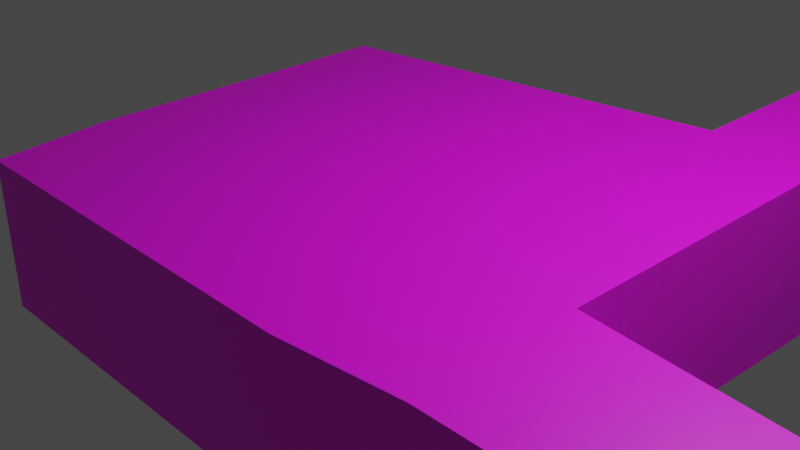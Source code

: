 # Source: player.blend  (saved by Blender 3.5.10; exported with 4.5.12 LTS)
import bpy
from mathutils import Matrix  # noqa: F401  (used for matrix-valued properties, if any)

bpy.ops.wm.read_factory_settings(use_empty=True)
scene = bpy.context.scene
scene.name = 'Scene'

# ---- collections
col_collection = bpy.data.collections.new('Collection'); scene.collection.children.link(col_collection)

# ---- images (referenced by path relative to the original .blend; pixels are not part of the script)
import os
ASSET_DIR = os.environ.get("B2B_ASSET_DIR", "")  # directory of the original .blend (textures are referenced by path, not embedded)
HERE = os.path.dirname(os.path.abspath(__file__))  # packed textures are extracted next to this script under _unpacked/

def load_image(name, relpath, width, height, colorspace="sRGB"):
    """Load a texture the original file referenced (path relative to the .blend, or extracted next to this script)."""
    p = next((c for c in (os.path.join(HERE, relpath), os.path.join(ASSET_DIR, relpath)) if relpath and os.path.exists(c)), "")
    if p:
        img = bpy.data.images.load(p, check_existing=True)
        img.name = name
    else:  # same state as the original file: an image datablock whose file is absent (Cycles renders it pink)
        img = bpy.data.images.new(name, width, height)
        img.source = "FILE"
        img.filepath = "//" + (relpath or name)
    img.colorspace_settings.name = colorspace
    return img
img_player = load_image('player', 'player.png', 1024, 1024, 'sRGB')

# ---- materials (node trees are filled in below, after node groups)
mat_x = bpy.data.materials.new('マテリアル')
mat_x.use_transparent_shadow = False

# ---- material node trees
mat_x.use_nodes = True; mat_x.node_tree.nodes.clear()
_N = mat_x.node_tree.nodes; _L = mat_x.node_tree.links
n0 = _N.new('ShaderNodeBsdfPrincipled'); n0.name = 'プリンシプルBSDF'; n0.location = (10, 300)
n0.distribution = 'GGX'
n0.subsurface_method = 'RANDOM_WALK_SKIN'
n0.inputs[3].default_value = 1.45
n0.inputs[27].default_value = (0.0, 0.0, 0.0, 1.0)
n0.inputs[28].default_value = 1.0
n1 = _N.new('ShaderNodeOutputMaterial'); n1.name = 'マテリアル出力'; n1.location = (300, 300)
n2 = _N.new('ShaderNodeTexImage'); n2.name = '画像テクスチャ'; n2.location = (-280, 275)
n2.image = img_player
_L.new(n0.outputs[0], n1.inputs[0])
_L.new(n2.outputs[0], n0.inputs[0])
n1.is_active_output = True

# ---- world
world_world = bpy.data.worlds.new('World'); scene.world = world_world
world_world.use_nodes = True; world_world.node_tree.nodes.clear()
_N = world_world.node_tree.nodes; _L = world_world.node_tree.links
n0 = _N.new('ShaderNodeOutputWorld'); n0.name = 'World Output'; n0.location = (300, 300)
n1 = _N.new('ShaderNodeBackground'); n1.name = 'Background'; n1.location = (10, 300)
n1.inputs[0].default_value = (0.05088, 0.05088, 0.05088, 1.0)
_L.new(n1.outputs[0], n0.inputs[0])
n0.is_active_output = True
world_world.color = (0.05088, 0.05088, 0.05088)
world_world.use_sun_shadow = False
world_world.sun_shadow_jitter_overblur = 0.0

# ---- cameras
cam_camera = bpy.data.cameras.new('Camera')
cam_camera.clip_end = 100.0
cam_camera.ortho_scale = 7.314

# ---- lights
light_light = bpy.data.lights.new('Light', 'POINT')
light_light.transmission_factor = 0.0
light_light.energy = 1000.0
light_light.shadow_soft_size = 0.1
light_light.shadow_maximum_resolution = 0.006
light_light.use_absolute_resolution = True

# ---- meshes
me_002 = bpy.data.meshes.new('立方体.002')
me_002.from_pydata([(-1.0, -1.0, -1.931), (-1.0, -1.0, 1.0), (-0.9988, 0.9506, -1.667), (-0.9988, 0.9506, 1.0), (1.0, -0.7613, -1.524), (1.0, -0.7613, 1.0), (0.8913, 1.0, -1.524), (0.8913, 1.0, 1.0), (-0.9987, -2.727, -1.287), (-0.9987, -2.727, 1.0), (-0.9987, -0.9978, -1.931), (-0.9987, -0.9978, 1.0), (-0.5633, -2.727, -1.287), (-0.5633, -2.727, 1.0), (-0.5646, -0.9989, -1.931), (-0.5646, -0.9989, 1.0), (-0.9988, 0.3449, -1.667), (-0.9988, 0.3449, 1.0), (-2.152, 0.4827, -1.104), (-2.152, 0.4827, 1.0), (-2.152, 0.9509, -1.104), (-2.152, 0.9509, 1.0), (-0.5659, 1.0, -1.524), (-0.5659, 1.0, 1.0), (0.9614, 0.5507, -1.524), (0.9614, 0.5507, 1.0), (-0.5659, 0.5507, 1.0), (-0.5659, 0.5507, -1.931)], [], [(16, 17, 3, 2), (22, 23, 7, 6), (24, 25, 5, 4), (14, 15, 1, 0), (27, 24, 4, 14), (26, 17, 1, 15), (8, 9, 11, 10), (10, 11, 15, 14), (14, 15, 13, 12), (12, 13, 9, 8), (10, 14, 12, 8), (15, 11, 9, 13), (16, 17, 19, 18), (18, 19, 21, 20), (20, 21, 3, 2), (18, 20, 2, 16), (21, 19, 17, 3), (25, 26, 15, 5), (16, 27, 14, 0), (4, 5, 15, 14), (2, 3, 23, 22), (2, 22, 27, 16), (7, 23, 26, 25), (23, 3, 17, 26), (22, 6, 24, 27), (6, 7, 25, 24), (0, 1, 17, 16)])
_uv = me_002.uv_layers.new(name='UVマップ')
_uv.uv.foreach_set('vector', [0.375, 0.1938, 0.625, 0.1938, 0.625, 0.25, 0.375, 0.25, 0.375, 0.3043, 0.625, 0.3043, 0.625, 0.5, 0.375, 0.5, 0.375, 0.5562, 0.625, 0.5562, 0.625, 0.75, 0.375, 0.75, 0.375, 0.9457, 0.625, 0.9457, 0.625, 1.0, 0.375, 1.0, 0.1793, 0.5562, 0.375, 0.5562, 0.375, 0.75, 0.1793, 0.75, 0.8207, 0.5562, 0.875, 0.5562, 0.875, 0.75, 0.8207, 0.75, 0.375, 0.0, 0.625, 0.0, 0.625, 0.25, 0.375, 0.25, 0.375, 0.25, 0.625, 0.25, 0.625, 0.5, 0.375, 0.5, 0.375, 0.5, 0.625, 0.5, 0.625, 0.75, 0.375, 0.75, 0.375, 0.75, 0.625, 0.75, 0.625, 1.0, 0.375, 1.0, 0.125, 0.5, 0.375, 0.5, 0.375, 0.75, 0.125, 0.75, 0.625, 0.5, 0.875, 0.5, 0.875, 0.75, 0.625, 0.75, 0.375, 0.0, 0.625, 0.0, 0.625, 0.25, 0.375, 0.25, 0.375, 0.25, 0.625, 0.25, 0.625, 0.5, 0.375, 0.5, 0.375, 0.5, 0.625, 0.5, 0.625, 0.75, 0.375, 0.75, 0.125, 0.5, 0.375, 0.5, 0.375, 0.75, 0.125, 0.75, 0.625, 0.5, 0.875, 0.5, 0.875, 0.75, 0.625, 0.75, 0.625, 0.5562, 0.8207, 0.5562, 0.8207, 0.75, 0.625, 0.75, 0.125, 0.5562, 0.1793, 0.5562, 0.1793, 0.75, 0.125, 0.75, 0.375, 0.75, 0.625, 0.75, 0.625, 0.9457, 0.375, 0.9457, 0.375, 0.25, 0.625, 0.25, 0.625, 0.3043, 0.375, 0.3043, 0.125, 0.5, 0.1793, 0.5, 0.1793, 0.5562, 0.125, 0.5562, 0.625, 0.5, 0.8207, 0.5, 0.8207, 0.5562, 0.625, 0.5562, 0.8207, 0.5, 0.875, 0.5, 0.875, 0.5562, 0.8207, 0.5562, 0.1793, 0.5, 0.375, 0.5, 0.375, 0.5562, 0.1793, 0.5562, 0.375, 0.5, 0.625, 0.5, 0.625, 0.5562, 0.375, 0.5562, 0.375, 0.0, 0.625, 0.0, 0.625, 0.1938, 0.375, 0.1938])
me_002.materials.append(mat_x)
me_002.update()

# ---- objects
ob_light = bpy.data.objects.new('Light', light_light)
ob_camera = bpy.data.objects.new('Camera', cam_camera)
ob_002 = bpy.data.objects.new('立方体.002', me_002)

# ---- transforms, parenting, visibility, modifiers, constraints
ob_light.location = (4.076, 1.005, 5.904)
ob_light.rotation_euler = (0.6503, 0.05522, 1.866)
ob_light.lock_rotations_4d = False
ob_light.empty_display_type = 'ARROWS'
ob_light.color = (0.0, 0.0, 0.0, 0.0)
ob_light.lineart.crease_threshold = 0.0
ob_camera.location = (7.359, -6.926, 4.958)
ob_camera.rotation_euler = (1.109, 0.0, 0.8149)
ob_camera.lock_rotations_4d = False
ob_camera.empty_display_type = 'ARROWS'
ob_camera.color = (0.0, 0.0, 0.0, 0.0)
ob_camera.display_type = 'WIRE'
ob_camera.lineart.crease_threshold = 0.0
ob_002.location = (0.0, 0.0, 0.0)
ob_002.rotation_euler = (0.0, 0.0, 3.142)
ob_002.scale = (3.017, 2.903, 0.6569)

# ---- collection membership
col_collection.objects.link(ob_light)
col_collection.objects.link(ob_camera)
col_collection.objects.link(ob_002)

# ---- scene / render settings (as saved in the file)
scene.camera = ob_camera
scene.frame_start = 1; scene.frame_end = 250; scene.frame_set(0)
scene.render.engine = 'BLENDER_EEVEE_NEXT'
scene.cycles.sampling_pattern = 'TABULATED_SOBOL'
scene.view_settings.view_transform = 'Filmic'
bpy.context.view_layer.update()
